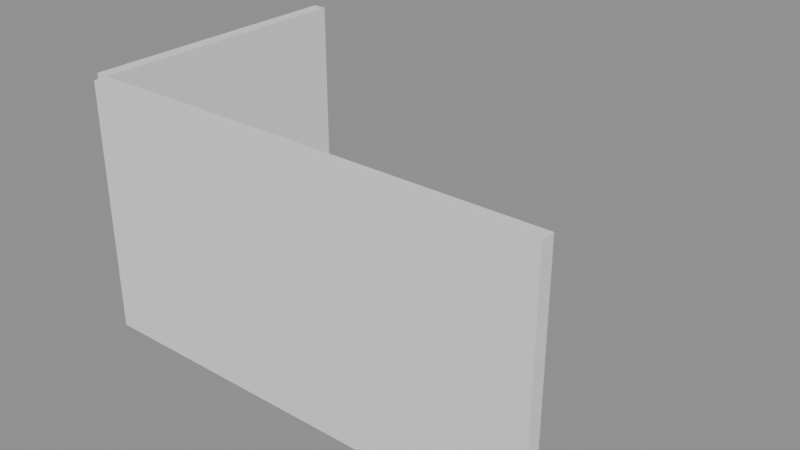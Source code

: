 # Source: p0129.blend  (saved by Blender 4.5.90; exported with 4.5.12 LTS)
import bpy
from mathutils import Matrix  # noqa: F401  (used for matrix-valued properties, if any)

bpy.ops.wm.read_factory_settings(use_empty=True)
scene = bpy.context.scene
scene.name = 'Scene'

# ---- collections
col_asset_p0129 = bpy.data.collections.new('Asset_p0129'); scene.collection.children.link(col_asset_p0129)

# ---- meshes
me_cube_001 = bpy.data.meshes.new('Cube.001')
me_cube_001.from_pydata([(-0.5, -0.5, -0.5), (-0.5, -0.5, 0.5), (-0.5, 0.5, -0.5), (-0.5, 0.5, 0.5), (0.5, -0.5, -0.5), (0.5, -0.5, 0.5), (0.5, 0.5, -0.5), (0.5, 0.5, 0.5)], [], [(0, 1, 3, 2), (2, 3, 7, 6), (6, 7, 5, 4), (4, 5, 1, 0), (2, 6, 4, 0), (7, 3, 1, 5)])
_uv = me_cube_001.uv_layers.new(name='UVMap')
_uv.uv.foreach_set('vector', [0.375, 0.0, 0.625, 0.0, 0.625, 0.25, 0.375, 0.25, 0.375, 0.25, 0.625, 0.25, 0.625, 0.5, 0.375, 0.5, 0.375, 0.5, 0.625, 0.5, 0.625, 0.75, 0.375, 0.75, 0.375, 0.75, 0.625, 0.75, 0.625, 1.0, 0.375, 1.0, 0.125, 0.5, 0.375, 0.5, 0.375, 0.75, 0.125, 0.75, 0.625, 0.5, 0.875, 0.5, 0.875, 0.75, 0.625, 0.75])
me_cube_001.update()
me_cube = bpy.data.meshes.new('Cube')
me_cube.from_pydata([(-0.5, -0.5, -0.5), (-0.5, -0.5, 0.5), (-0.5, 0.5, -0.5), (-0.5, 0.5, 0.5), (0.5, -0.5, -0.5), (0.5, -0.5, 0.5), (0.5, 0.5, -0.5), (0.5, 0.5, 0.5)], [], [(0, 1, 3, 2), (2, 3, 7, 6), (6, 7, 5, 4), (4, 5, 1, 0), (2, 6, 4, 0), (7, 3, 1, 5)])
_uv = me_cube.uv_layers.new(name='UVMap')
_uv.uv.foreach_set('vector', [0.375, 0.0, 0.625, 0.0, 0.625, 0.25, 0.375, 0.25, 0.375, 0.25, 0.625, 0.25, 0.625, 0.5, 0.375, 0.5, 0.375, 0.5, 0.625, 0.5, 0.625, 0.75, 0.375, 0.75, 0.375, 0.75, 0.625, 0.75, 0.625, 1.0, 0.375, 1.0, 0.125, 0.5, 0.375, 0.5, 0.375, 0.75, 0.125, 0.75, 0.625, 0.5, 0.875, 0.5, 0.875, 0.75, 0.625, 0.75])
me_cube.update()

# ---- objects
ob_muro_corto = bpy.data.objects.new('Muro_Corto', me_cube_001)
ob_muro_largo = bpy.data.objects.new('Muro_Largo', me_cube)

# ---- transforms, parenting, visibility, modifiers, constraints
ob_muro_corto.location = (-0.075, 1.5, 1.35)
ob_muro_corto.scale = (0.15, 3.0, 2.7)
ob_muro_largo.location = (2.5, -0.075, 1.35)
ob_muro_largo.scale = (5.0, 0.15, 2.7)

# ---- collection membership
col_asset_p0129.objects.link(ob_muro_corto)
col_asset_p0129.objects.link(ob_muro_largo)

# ---- scene / render settings (as saved in the file)
scene.frame_start = 1; scene.frame_end = 250; scene.frame_set(1)
scene.render.engine = 'BLENDER_EEVEE_NEXT'
bpy.context.view_layer.update()

# ---- added for rendering (the .blend has no active camera and no usable light): camera, sun + grey world if the file has none
cam_auto = bpy.data.cameras.new('AutoCamera')
cam_auto.lens = 50.0
cam_auto.sensor_width = 36.0
cam_auto.clip_end = 1000.0
ob_auto_camera = bpy.data.objects.new('AutoCamera', cam_auto)
scene.collection.objects.link(ob_auto_camera)
ob_auto_camera.location = (8.54374, -5.91748, 6.24499)
ob_auto_camera.rotation_euler = (1.09748, -7.21219e-08, 0.694738)
scene.camera = ob_auto_camera
light_auto_sun = bpy.data.lights.new('AutoSun', 'SUN')
light_auto_sun.energy = 3.0
light_auto_sun.angle = 0.0523599
ob_auto_sun = bpy.data.objects.new('AutoSun', light_auto_sun)
scene.collection.objects.link(ob_auto_sun)
ob_auto_sun.rotation_euler = (0.872665, 0.174533, 0.523599)
if scene.world is None:
    world_auto = bpy.data.worlds.new('AutoWorld')
    world_auto.color = (0.3, 0.3, 0.3)
    scene.world = world_auto
bpy.context.view_layer.update()
